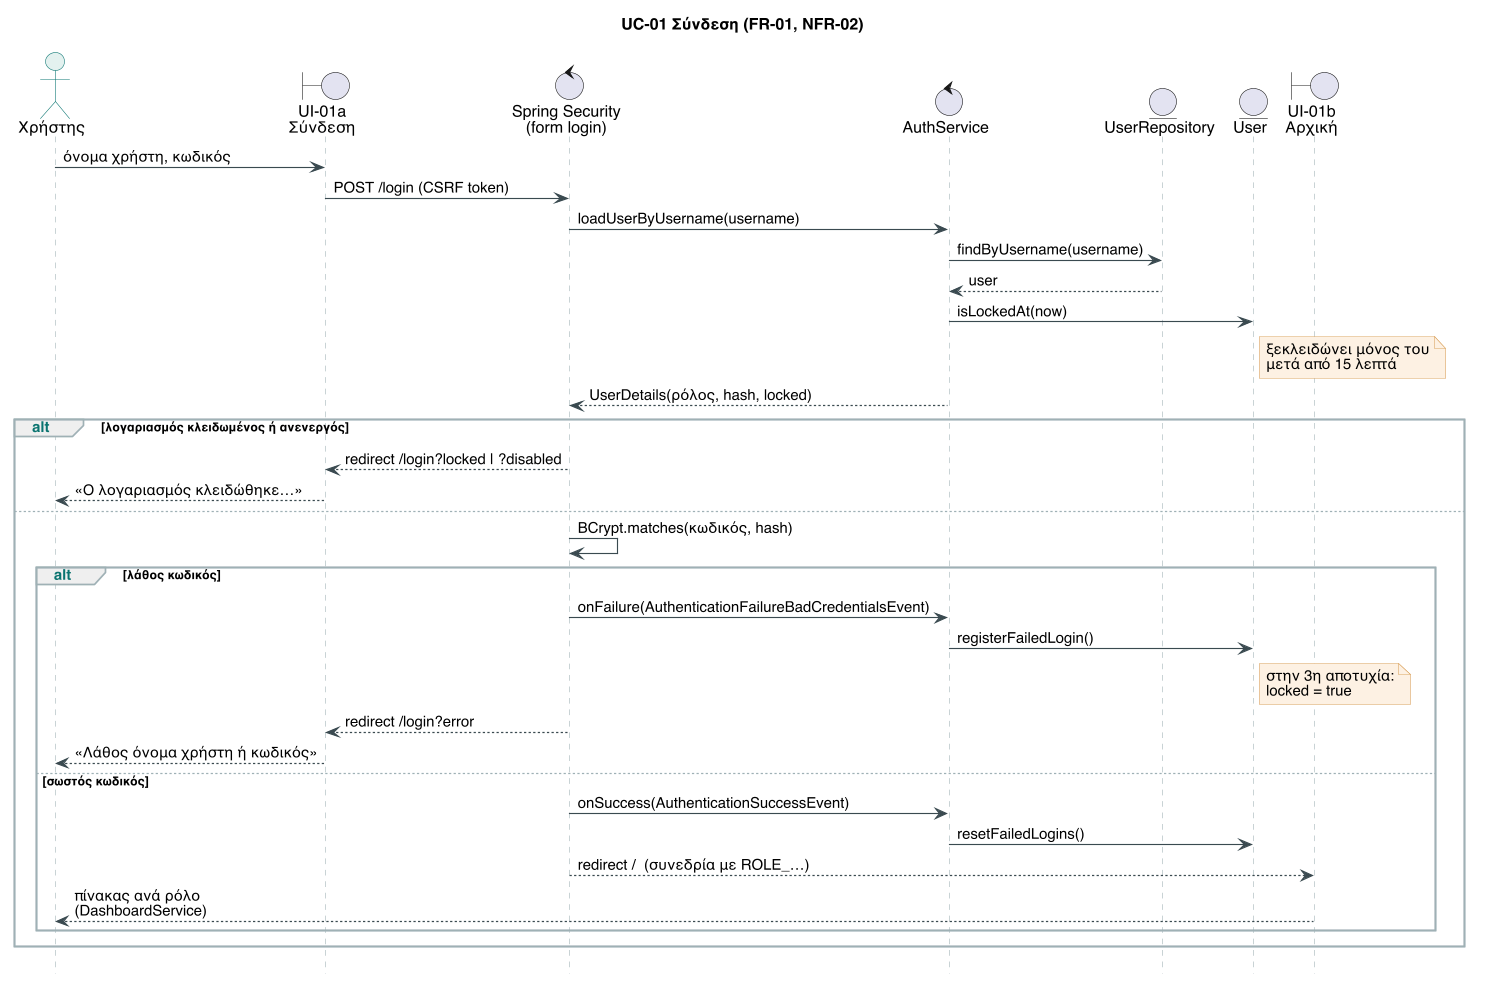

The diagram above was rendered by PlantUML. Its source (embedded in the PNG):
@startuml seq-1-uc01-login
!include _style.iuml
title UC-01 Σύνδεση (FR-01, NFR-02)
actor "Χρήστης" as U
boundary "UI-01a\nΣύνδεση" as UI
control "Spring Security\n(form login)" as SEC
control "AuthService" as AUTH
entity "UserRepository" as REPO
entity "User" as USR
boundary "UI-01b\nΑρχική" as HOME

U -> UI : όνομα χρήστη, κωδικός
UI -> SEC : POST /login (CSRF token)
SEC -> AUTH : loadUserByUsername(username)
AUTH -> REPO : findByUsername(username)
REPO --> AUTH : user
AUTH -> USR : isLockedAt(now)
note right of USR : ξεκλειδώνει μόνος του\nμετά από 15 λεπτά
AUTH --> SEC : UserDetails(ρόλος, hash, locked)
alt λογαριασμός κλειδωμένος ή ανενεργός
  SEC --> UI : redirect /login?locked | ?disabled
  UI --> U : «Ο λογαριασμός κλειδώθηκε…»
else
  SEC -> SEC : BCrypt.matches(κωδικός, hash)
  alt λάθος κωδικός
    SEC -> AUTH : onFailure(AuthenticationFailureBadCredentialsEvent)
    AUTH -> USR : registerFailedLogin()
    note right of USR : στην 3η αποτυχία:\nlocked = true
    SEC --> UI : redirect /login?error
    UI --> U : «Λάθος όνομα χρήστη ή κωδικός»
  else σωστός κωδικός
    SEC -> AUTH : onSuccess(AuthenticationSuccessEvent)
    AUTH -> USR : resetFailedLogins()
    SEC --> HOME : redirect /  (συνεδρία με ROLE_…)
    HOME --> U : πίνακας ανά ρόλο\n(DashboardService)
  end
end
@enduml